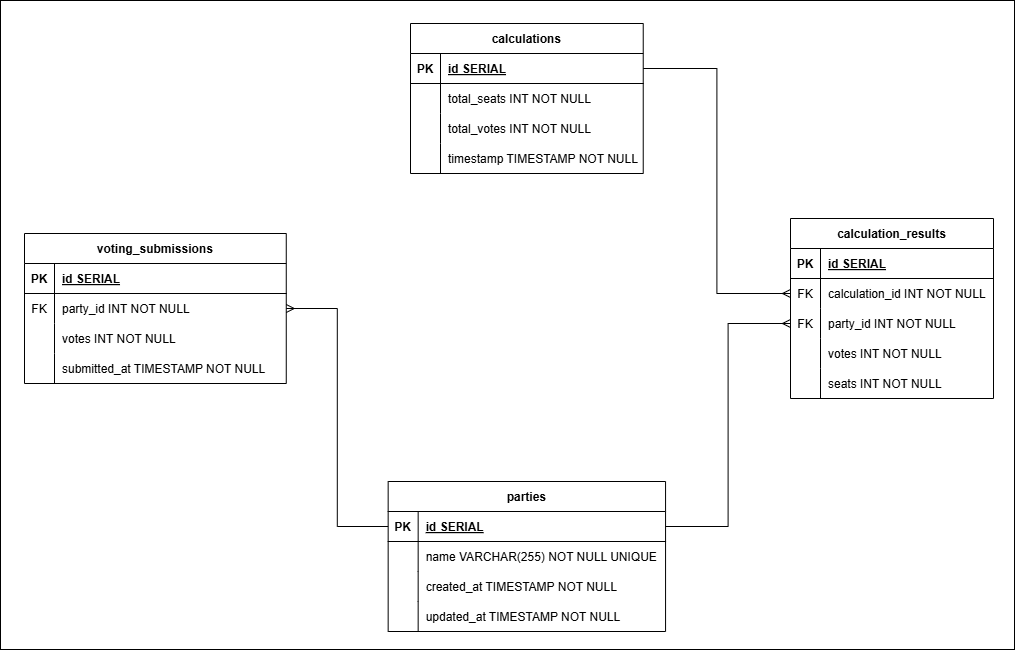

The diagram above was exported from draw.io. Its source (the exported page's mxGraphModel, read from the mxfile embedded in the PNG):
<mxGraphModel dx="1426" dy="1156" grid="0" gridSize="10" guides="1" tooltips="1" connect="1" arrows="1" fold="1" page="0" pageScale="1" pageWidth="827" pageHeight="1169" math="0" shadow="0">
  <root>
    <mxCell id="0" />
    <mxCell id="1" parent="0" />
    <mxCell id="2" style="edgeStyle=orthogonalEdgeStyle;rounded=0;orthogonalLoop=1;jettySize=auto;html=1;entryX=0;entryY=0.5;entryDx=0;entryDy=0;exitX=1;exitY=0.5;exitDx=0;exitDy=0;startArrow=ERmany;startFill=0;endArrow=none;endFill=0;" edge="1" source="7" target="17" parent="1">
      <mxGeometry relative="1" as="geometry" />
    </mxCell>
    <mxCell id="3" value="voting_submissions" style="shape=table;startSize=30;container=1;collapsible=1;childLayout=tableLayout;fixedRows=1;rowLines=0;fontStyle=1;align=center;resizeLast=1;" vertex="1" parent="1">
      <mxGeometry x="937" y="133" width="261.7567567567568" height="150" as="geometry" />
    </mxCell>
    <mxCell id="4" value="" style="shape=tableRow;horizontal=0;startSize=0;swimlaneHead=0;swimlaneBody=0;fillColor=none;collapsible=0;dropTarget=0;points=[[0,0.5],[1,0.5]];portConstraint=eastwest;strokeColor=inherit;top=0;left=0;right=0;bottom=1;" vertex="1" parent="3">
      <mxGeometry y="30" width="261.7567567567568" height="30" as="geometry" />
    </mxCell>
    <mxCell id="5" value="PK" style="shape=partialRectangle;overflow=hidden;connectable=0;fillColor=none;strokeColor=inherit;top=0;left=0;bottom=0;right=0;fontStyle=1;" vertex="1" parent="4">
      <mxGeometry width="30" height="30" as="geometry">
        <mxRectangle width="30" height="30" as="alternateBounds" />
      </mxGeometry>
    </mxCell>
    <mxCell id="6" value="id SERIAL " style="shape=partialRectangle;overflow=hidden;connectable=0;fillColor=none;align=left;strokeColor=inherit;top=0;left=0;bottom=0;right=0;spacingLeft=6;fontStyle=5;" vertex="1" parent="4">
      <mxGeometry x="30" width="231.75675675675677" height="30" as="geometry">
        <mxRectangle width="231.75675675675677" height="30" as="alternateBounds" />
      </mxGeometry>
    </mxCell>
    <mxCell id="7" value="" style="shape=tableRow;horizontal=0;startSize=0;swimlaneHead=0;swimlaneBody=0;fillColor=none;collapsible=0;dropTarget=0;points=[[0,0.5],[1,0.5]];portConstraint=eastwest;strokeColor=inherit;top=0;left=0;right=0;bottom=0;" vertex="1" parent="3">
      <mxGeometry y="60" width="261.7567567567568" height="30" as="geometry" />
    </mxCell>
    <mxCell id="8" value="FK" style="shape=partialRectangle;overflow=hidden;connectable=0;fillColor=none;strokeColor=inherit;top=0;left=0;bottom=0;right=0;" vertex="1" parent="7">
      <mxGeometry width="30" height="30" as="geometry">
        <mxRectangle width="30" height="30" as="alternateBounds" />
      </mxGeometry>
    </mxCell>
    <mxCell id="9" value="party_id INT NOT NULL" style="shape=partialRectangle;overflow=hidden;connectable=0;fillColor=none;align=left;strokeColor=inherit;top=0;left=0;bottom=0;right=0;spacingLeft=6;" vertex="1" parent="7">
      <mxGeometry x="30" width="231.75675675675677" height="30" as="geometry">
        <mxRectangle width="231.75675675675677" height="30" as="alternateBounds" />
      </mxGeometry>
    </mxCell>
    <mxCell id="10" value="" style="shape=tableRow;horizontal=0;startSize=0;swimlaneHead=0;swimlaneBody=0;fillColor=none;collapsible=0;dropTarget=0;points=[[0,0.5],[1,0.5]];portConstraint=eastwest;strokeColor=inherit;top=0;left=0;right=0;bottom=0;" vertex="1" parent="3">
      <mxGeometry y="90" width="261.7567567567568" height="30" as="geometry" />
    </mxCell>
    <mxCell id="11" value="" style="shape=partialRectangle;overflow=hidden;connectable=0;fillColor=none;strokeColor=inherit;top=0;left=0;bottom=0;right=0;" vertex="1" parent="10">
      <mxGeometry width="30" height="30" as="geometry">
        <mxRectangle width="30" height="30" as="alternateBounds" />
      </mxGeometry>
    </mxCell>
    <mxCell id="12" value="votes INT NOT NULL" style="shape=partialRectangle;overflow=hidden;connectable=0;fillColor=none;align=left;strokeColor=inherit;top=0;left=0;bottom=0;right=0;spacingLeft=6;" vertex="1" parent="10">
      <mxGeometry x="30" width="231.75675675675677" height="30" as="geometry">
        <mxRectangle width="231.75675675675677" height="30" as="alternateBounds" />
      </mxGeometry>
    </mxCell>
    <mxCell id="13" value="" style="shape=tableRow;horizontal=0;startSize=0;swimlaneHead=0;swimlaneBody=0;fillColor=none;collapsible=0;dropTarget=0;points=[[0,0.5],[1,0.5]];portConstraint=eastwest;strokeColor=inherit;top=0;left=0;right=0;bottom=0;" vertex="1" parent="3">
      <mxGeometry y="120" width="261.7567567567568" height="30" as="geometry" />
    </mxCell>
    <mxCell id="14" value="" style="shape=partialRectangle;overflow=hidden;connectable=0;fillColor=none;strokeColor=inherit;top=0;left=0;bottom=0;right=0;" vertex="1" parent="13">
      <mxGeometry width="30" height="30" as="geometry">
        <mxRectangle width="30" height="30" as="alternateBounds" />
      </mxGeometry>
    </mxCell>
    <mxCell id="15" value="submitted_at TIMESTAMP NOT NULL" style="shape=partialRectangle;overflow=hidden;connectable=0;fillColor=none;align=left;strokeColor=inherit;top=0;left=0;bottom=0;right=0;spacingLeft=6;" vertex="1" parent="13">
      <mxGeometry x="30" width="231.75675675675677" height="30" as="geometry">
        <mxRectangle width="231.75675675675677" height="30" as="alternateBounds" />
      </mxGeometry>
    </mxCell>
    <mxCell id="16" value="parties" style="shape=table;startSize=30;container=1;collapsible=1;childLayout=tableLayout;fixedRows=1;rowLines=0;fontStyle=1;align=center;resizeLast=1;" vertex="1" parent="1">
      <mxGeometry x="1300.66" y="381" width="277.39999999999986" height="150" as="geometry" />
    </mxCell>
    <mxCell id="17" value="" style="shape=tableRow;horizontal=0;startSize=0;swimlaneHead=0;swimlaneBody=0;fillColor=none;collapsible=0;dropTarget=0;points=[[0,0.5],[1,0.5]];portConstraint=eastwest;strokeColor=inherit;top=0;left=0;right=0;bottom=1;" vertex="1" parent="16">
      <mxGeometry y="30" width="277.39999999999986" height="30" as="geometry" />
    </mxCell>
    <mxCell id="18" value="PK" style="shape=partialRectangle;overflow=hidden;connectable=0;fillColor=none;strokeColor=inherit;top=0;left=0;bottom=0;right=0;fontStyle=1;" vertex="1" parent="17">
      <mxGeometry width="30" height="30" as="geometry">
        <mxRectangle width="30" height="30" as="alternateBounds" />
      </mxGeometry>
    </mxCell>
    <mxCell id="19" value="id SERIAL " style="shape=partialRectangle;overflow=hidden;connectable=0;fillColor=none;align=left;strokeColor=inherit;top=0;left=0;bottom=0;right=0;spacingLeft=6;fontStyle=5;" vertex="1" parent="17">
      <mxGeometry x="30" width="247.39999999999986" height="30" as="geometry">
        <mxRectangle width="247.39999999999986" height="30" as="alternateBounds" />
      </mxGeometry>
    </mxCell>
    <mxCell id="20" value="" style="shape=tableRow;horizontal=0;startSize=0;swimlaneHead=0;swimlaneBody=0;fillColor=none;collapsible=0;dropTarget=0;points=[[0,0.5],[1,0.5]];portConstraint=eastwest;strokeColor=inherit;top=0;left=0;right=0;bottom=0;" vertex="1" parent="16">
      <mxGeometry y="60" width="277.39999999999986" height="30" as="geometry" />
    </mxCell>
    <mxCell id="21" value="" style="shape=partialRectangle;overflow=hidden;connectable=0;fillColor=none;strokeColor=inherit;top=0;left=0;bottom=0;right=0;" vertex="1" parent="20">
      <mxGeometry width="30" height="30" as="geometry">
        <mxRectangle width="30" height="30" as="alternateBounds" />
      </mxGeometry>
    </mxCell>
    <mxCell id="22" value="name VARCHAR(255) NOT NULL UNIQUE" style="shape=partialRectangle;overflow=hidden;connectable=0;fillColor=none;align=left;strokeColor=inherit;top=0;left=0;bottom=0;right=0;spacingLeft=6;" vertex="1" parent="20">
      <mxGeometry x="30" width="247.39999999999986" height="30" as="geometry">
        <mxRectangle width="247.39999999999986" height="30" as="alternateBounds" />
      </mxGeometry>
    </mxCell>
    <mxCell id="23" value="" style="shape=tableRow;horizontal=0;startSize=0;swimlaneHead=0;swimlaneBody=0;fillColor=none;collapsible=0;dropTarget=0;points=[[0,0.5],[1,0.5]];portConstraint=eastwest;strokeColor=inherit;top=0;left=0;right=0;bottom=0;" vertex="1" parent="16">
      <mxGeometry y="90" width="277.39999999999986" height="30" as="geometry" />
    </mxCell>
    <mxCell id="24" value="" style="shape=partialRectangle;overflow=hidden;connectable=0;fillColor=none;strokeColor=inherit;top=0;left=0;bottom=0;right=0;" vertex="1" parent="23">
      <mxGeometry width="30" height="30" as="geometry">
        <mxRectangle width="30" height="30" as="alternateBounds" />
      </mxGeometry>
    </mxCell>
    <mxCell id="25" value="created_at TIMESTAMP NOT NULL" style="shape=partialRectangle;overflow=hidden;connectable=0;fillColor=none;align=left;strokeColor=inherit;top=0;left=0;bottom=0;right=0;spacingLeft=6;" vertex="1" parent="23">
      <mxGeometry x="30" width="247.39999999999986" height="30" as="geometry">
        <mxRectangle width="247.39999999999986" height="30" as="alternateBounds" />
      </mxGeometry>
    </mxCell>
    <mxCell id="26" value="" style="shape=tableRow;horizontal=0;startSize=0;swimlaneHead=0;swimlaneBody=0;fillColor=none;collapsible=0;dropTarget=0;points=[[0,0.5],[1,0.5]];portConstraint=eastwest;strokeColor=inherit;top=0;left=0;right=0;bottom=0;" vertex="1" parent="16">
      <mxGeometry y="120" width="277.39999999999986" height="30" as="geometry" />
    </mxCell>
    <mxCell id="27" value="" style="shape=partialRectangle;overflow=hidden;connectable=0;fillColor=none;strokeColor=inherit;top=0;left=0;bottom=0;right=0;" vertex="1" parent="26">
      <mxGeometry width="30" height="30" as="geometry">
        <mxRectangle width="30" height="30" as="alternateBounds" />
      </mxGeometry>
    </mxCell>
    <mxCell id="28" value="updated_at TIMESTAMP NOT NULL" style="shape=partialRectangle;overflow=hidden;connectable=0;fillColor=none;align=left;strokeColor=inherit;top=0;left=0;bottom=0;right=0;spacingLeft=6;" vertex="1" parent="26">
      <mxGeometry x="30" width="247.39999999999986" height="30" as="geometry">
        <mxRectangle width="247.39999999999986" height="30" as="alternateBounds" />
      </mxGeometry>
    </mxCell>
    <mxCell id="29" value="calculations" style="shape=table;startSize=30;container=1;collapsible=1;childLayout=tableLayout;fixedRows=1;rowLines=0;fontStyle=1;align=center;resizeLast=1;" vertex="1" parent="1">
      <mxGeometry x="1323" y="-77" width="232.72972972972934" height="150" as="geometry" />
    </mxCell>
    <mxCell id="30" value="" style="shape=tableRow;horizontal=0;startSize=0;swimlaneHead=0;swimlaneBody=0;fillColor=none;collapsible=0;dropTarget=0;points=[[0,0.5],[1,0.5]];portConstraint=eastwest;strokeColor=inherit;top=0;left=0;right=0;bottom=1;" vertex="1" parent="29">
      <mxGeometry y="30" width="232.72972972972934" height="30" as="geometry" />
    </mxCell>
    <mxCell id="31" value="PK" style="shape=partialRectangle;overflow=hidden;connectable=0;fillColor=none;strokeColor=inherit;top=0;left=0;bottom=0;right=0;fontStyle=1;" vertex="1" parent="30">
      <mxGeometry width="30" height="30" as="geometry">
        <mxRectangle width="30" height="30" as="alternateBounds" />
      </mxGeometry>
    </mxCell>
    <mxCell id="32" value="id SERIAL " style="shape=partialRectangle;overflow=hidden;connectable=0;fillColor=none;align=left;strokeColor=inherit;top=0;left=0;bottom=0;right=0;spacingLeft=6;fontStyle=5;" vertex="1" parent="30">
      <mxGeometry x="30" width="202.72972972972934" height="30" as="geometry">
        <mxRectangle width="202.72972972972934" height="30" as="alternateBounds" />
      </mxGeometry>
    </mxCell>
    <mxCell id="33" value="" style="shape=tableRow;horizontal=0;startSize=0;swimlaneHead=0;swimlaneBody=0;fillColor=none;collapsible=0;dropTarget=0;points=[[0,0.5],[1,0.5]];portConstraint=eastwest;strokeColor=inherit;top=0;left=0;right=0;bottom=0;" vertex="1" parent="29">
      <mxGeometry y="60" width="232.72972972972934" height="30" as="geometry" />
    </mxCell>
    <mxCell id="34" value="" style="shape=partialRectangle;overflow=hidden;connectable=0;fillColor=none;strokeColor=inherit;top=0;left=0;bottom=0;right=0;" vertex="1" parent="33">
      <mxGeometry width="30" height="30" as="geometry">
        <mxRectangle width="30" height="30" as="alternateBounds" />
      </mxGeometry>
    </mxCell>
    <mxCell id="35" value="total_seats INT NOT NULL" style="shape=partialRectangle;overflow=hidden;connectable=0;fillColor=none;align=left;strokeColor=inherit;top=0;left=0;bottom=0;right=0;spacingLeft=6;" vertex="1" parent="33">
      <mxGeometry x="30" width="202.72972972972934" height="30" as="geometry">
        <mxRectangle width="202.72972972972934" height="30" as="alternateBounds" />
      </mxGeometry>
    </mxCell>
    <mxCell id="36" value="" style="shape=tableRow;horizontal=0;startSize=0;swimlaneHead=0;swimlaneBody=0;fillColor=none;collapsible=0;dropTarget=0;points=[[0,0.5],[1,0.5]];portConstraint=eastwest;strokeColor=inherit;top=0;left=0;right=0;bottom=0;" vertex="1" parent="29">
      <mxGeometry y="90" width="232.72972972972934" height="30" as="geometry" />
    </mxCell>
    <mxCell id="37" value="" style="shape=partialRectangle;overflow=hidden;connectable=0;fillColor=none;strokeColor=inherit;top=0;left=0;bottom=0;right=0;" vertex="1" parent="36">
      <mxGeometry width="30" height="30" as="geometry">
        <mxRectangle width="30" height="30" as="alternateBounds" />
      </mxGeometry>
    </mxCell>
    <mxCell id="38" value="total_votes INT NOT NULL" style="shape=partialRectangle;overflow=hidden;connectable=0;fillColor=none;align=left;strokeColor=inherit;top=0;left=0;bottom=0;right=0;spacingLeft=6;" vertex="1" parent="36">
      <mxGeometry x="30" width="202.72972972972934" height="30" as="geometry">
        <mxRectangle width="202.72972972972934" height="30" as="alternateBounds" />
      </mxGeometry>
    </mxCell>
    <mxCell id="39" value="" style="shape=tableRow;horizontal=0;startSize=0;swimlaneHead=0;swimlaneBody=0;fillColor=none;collapsible=0;dropTarget=0;points=[[0,0.5],[1,0.5]];portConstraint=eastwest;strokeColor=inherit;top=0;left=0;right=0;bottom=0;" vertex="1" parent="29">
      <mxGeometry y="120" width="232.72972972972934" height="30" as="geometry" />
    </mxCell>
    <mxCell id="40" value="" style="shape=partialRectangle;overflow=hidden;connectable=0;fillColor=none;strokeColor=inherit;top=0;left=0;bottom=0;right=0;" vertex="1" parent="39">
      <mxGeometry width="30" height="30" as="geometry">
        <mxRectangle width="30" height="30" as="alternateBounds" />
      </mxGeometry>
    </mxCell>
    <mxCell id="41" value="timestamp TIMESTAMP NOT NULL" style="shape=partialRectangle;overflow=hidden;connectable=0;fillColor=none;align=left;strokeColor=inherit;top=0;left=0;bottom=0;right=0;spacingLeft=6;" vertex="1" parent="39">
      <mxGeometry x="30" width="202.72972972972934" height="30" as="geometry">
        <mxRectangle width="202.72972972972934" height="30" as="alternateBounds" />
      </mxGeometry>
    </mxCell>
    <mxCell id="42" value="calculation_results" style="shape=table;startSize=30;container=1;collapsible=1;childLayout=tableLayout;fixedRows=1;rowLines=0;fontStyle=1;align=center;resizeLast=1;" vertex="1" parent="1">
      <mxGeometry x="1703" y="118" width="203" height="180" as="geometry" />
    </mxCell>
    <mxCell id="43" value="" style="shape=tableRow;horizontal=0;startSize=0;swimlaneHead=0;swimlaneBody=0;fillColor=none;collapsible=0;dropTarget=0;points=[[0,0.5],[1,0.5]];portConstraint=eastwest;strokeColor=inherit;top=0;left=0;right=0;bottom=1;" vertex="1" parent="42">
      <mxGeometry y="30" width="203" height="30" as="geometry" />
    </mxCell>
    <mxCell id="44" value="PK" style="shape=partialRectangle;overflow=hidden;connectable=0;fillColor=none;strokeColor=inherit;top=0;left=0;bottom=0;right=0;fontStyle=1;" vertex="1" parent="43">
      <mxGeometry width="30" height="30" as="geometry">
        <mxRectangle width="30" height="30" as="alternateBounds" />
      </mxGeometry>
    </mxCell>
    <mxCell id="45" value="id SERIAL " style="shape=partialRectangle;overflow=hidden;connectable=0;fillColor=none;align=left;strokeColor=inherit;top=0;left=0;bottom=0;right=0;spacingLeft=6;fontStyle=5;" vertex="1" parent="43">
      <mxGeometry x="30" width="173" height="30" as="geometry">
        <mxRectangle width="173" height="30" as="alternateBounds" />
      </mxGeometry>
    </mxCell>
    <mxCell id="46" value="" style="shape=tableRow;horizontal=0;startSize=0;swimlaneHead=0;swimlaneBody=0;fillColor=none;collapsible=0;dropTarget=0;points=[[0,0.5],[1,0.5]];portConstraint=eastwest;strokeColor=inherit;top=0;left=0;right=0;bottom=0;" vertex="1" parent="42">
      <mxGeometry y="60" width="203" height="30" as="geometry" />
    </mxCell>
    <mxCell id="47" value="FK" style="shape=partialRectangle;overflow=hidden;connectable=0;fillColor=none;strokeColor=inherit;top=0;left=0;bottom=0;right=0;" vertex="1" parent="46">
      <mxGeometry width="30" height="30" as="geometry">
        <mxRectangle width="30" height="30" as="alternateBounds" />
      </mxGeometry>
    </mxCell>
    <mxCell id="48" value="calculation_id INT NOT NULL" style="shape=partialRectangle;overflow=hidden;connectable=0;fillColor=none;align=left;strokeColor=inherit;top=0;left=0;bottom=0;right=0;spacingLeft=6;" vertex="1" parent="46">
      <mxGeometry x="30" width="173" height="30" as="geometry">
        <mxRectangle width="173" height="30" as="alternateBounds" />
      </mxGeometry>
    </mxCell>
    <mxCell id="49" value="" style="shape=tableRow;horizontal=0;startSize=0;swimlaneHead=0;swimlaneBody=0;fillColor=none;collapsible=0;dropTarget=0;points=[[0,0.5],[1,0.5]];portConstraint=eastwest;strokeColor=inherit;top=0;left=0;right=0;bottom=0;" vertex="1" parent="42">
      <mxGeometry y="90" width="203" height="30" as="geometry" />
    </mxCell>
    <mxCell id="50" value="FK" style="shape=partialRectangle;overflow=hidden;connectable=0;fillColor=none;strokeColor=inherit;top=0;left=0;bottom=0;right=0;" vertex="1" parent="49">
      <mxGeometry width="30" height="30" as="geometry">
        <mxRectangle width="30" height="30" as="alternateBounds" />
      </mxGeometry>
    </mxCell>
    <mxCell id="51" value="party_id INT NOT NULL" style="shape=partialRectangle;overflow=hidden;connectable=0;fillColor=none;align=left;strokeColor=inherit;top=0;left=0;bottom=0;right=0;spacingLeft=6;" vertex="1" parent="49">
      <mxGeometry x="30" width="173" height="30" as="geometry">
        <mxRectangle width="173" height="30" as="alternateBounds" />
      </mxGeometry>
    </mxCell>
    <mxCell id="52" value="" style="shape=tableRow;horizontal=0;startSize=0;swimlaneHead=0;swimlaneBody=0;fillColor=none;collapsible=0;dropTarget=0;points=[[0,0.5],[1,0.5]];portConstraint=eastwest;strokeColor=inherit;top=0;left=0;right=0;bottom=0;" vertex="1" parent="42">
      <mxGeometry y="120" width="203" height="30" as="geometry" />
    </mxCell>
    <mxCell id="53" value="" style="shape=partialRectangle;overflow=hidden;connectable=0;fillColor=none;strokeColor=inherit;top=0;left=0;bottom=0;right=0;" vertex="1" parent="52">
      <mxGeometry width="30" height="30" as="geometry">
        <mxRectangle width="30" height="30" as="alternateBounds" />
      </mxGeometry>
    </mxCell>
    <mxCell id="54" value="votes INT NOT NULL" style="shape=partialRectangle;overflow=hidden;connectable=0;fillColor=none;align=left;strokeColor=inherit;top=0;left=0;bottom=0;right=0;spacingLeft=6;" vertex="1" parent="52">
      <mxGeometry x="30" width="173" height="30" as="geometry">
        <mxRectangle width="173" height="30" as="alternateBounds" />
      </mxGeometry>
    </mxCell>
    <mxCell id="55" value="" style="shape=tableRow;horizontal=0;startSize=0;swimlaneHead=0;swimlaneBody=0;fillColor=none;collapsible=0;dropTarget=0;points=[[0,0.5],[1,0.5]];portConstraint=eastwest;strokeColor=inherit;top=0;left=0;right=0;bottom=0;" vertex="1" parent="42">
      <mxGeometry y="150" width="203" height="30" as="geometry" />
    </mxCell>
    <mxCell id="56" value="" style="shape=partialRectangle;overflow=hidden;connectable=0;fillColor=none;strokeColor=inherit;top=0;left=0;bottom=0;right=0;" vertex="1" parent="55">
      <mxGeometry width="30" height="30" as="geometry">
        <mxRectangle width="30" height="30" as="alternateBounds" />
      </mxGeometry>
    </mxCell>
    <mxCell id="57" value="seats INT NOT NULL" style="shape=partialRectangle;overflow=hidden;connectable=0;fillColor=none;align=left;strokeColor=inherit;top=0;left=0;bottom=0;right=0;spacingLeft=6;" vertex="1" parent="55">
      <mxGeometry x="30" width="173" height="30" as="geometry">
        <mxRectangle width="173" height="30" as="alternateBounds" />
      </mxGeometry>
    </mxCell>
    <mxCell id="58" style="edgeStyle=orthogonalEdgeStyle;rounded=0;orthogonalLoop=1;jettySize=auto;html=1;entryX=0;entryY=0.5;entryDx=0;entryDy=0;endArrow=ERmany;endFill=0;" edge="1" source="30" target="46" parent="1">
      <mxGeometry relative="1" as="geometry" />
    </mxCell>
    <mxCell id="59" style="edgeStyle=orthogonalEdgeStyle;rounded=0;orthogonalLoop=1;jettySize=auto;html=1;entryX=0;entryY=0.5;entryDx=0;entryDy=0;endArrow=ERmany;endFill=0;" edge="1" source="17" target="49" parent="1">
      <mxGeometry relative="1" as="geometry" />
    </mxCell>
    <mxCell id="60" value="" style="rounded=0;whiteSpace=wrap;html=1;fillColor=none;" vertex="1" parent="1">
      <mxGeometry x="913" y="-100" width="1014" height="649" as="geometry" />
    </mxCell>
  </root>
</mxGraphModel>